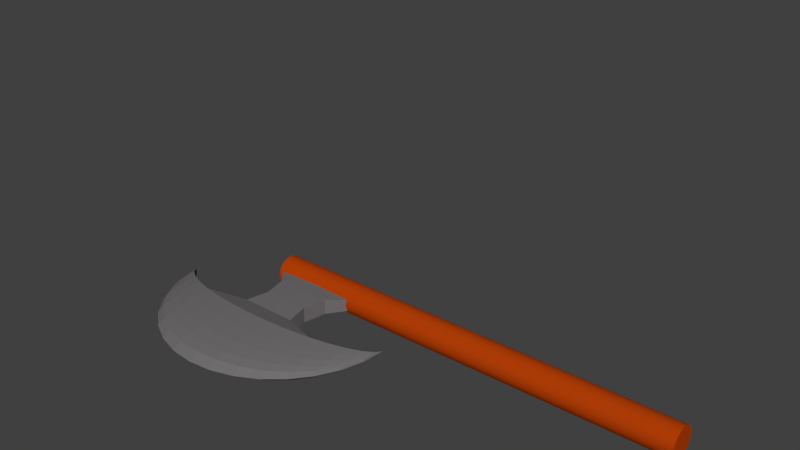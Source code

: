 # Source: Axe.blend  (saved by Blender 2.78.0; exported with 4.5.12 LTS)
import bpy
from mathutils import Matrix  # noqa: F401  (used for matrix-valued properties, if any)

bpy.ops.wm.read_factory_settings(use_empty=True)
scene = bpy.context.scene
scene.name = 'Scene'

# ---- collections
col_collection_1 = bpy.data.collections.new('Collection 1'); scene.collection.children.link(col_collection_1)

# ---- materials (node trees are filled in below, after node groups)
mat_wood = bpy.data.materials.new('Wood')
mat_wood.alpha_threshold = 0.0
mat_wood.use_transparent_shadow = False
mat_wood.diffuse_color = (0.4575, 0.04983, 0.002107, 1.0)
mat_wood.roughness = 0.5
mat_wood.specular_intensity = 0.0
mat_wood.line_color = (0.0, 0.0, 0.0, 1.0)
mat_steel = bpy.data.materials.new('Steel')
mat_steel.alpha_threshold = 0.0
mat_steel.use_transparent_shadow = False
mat_steel.diffuse_color = (0.1683, 0.159, 0.162, 1.0)
mat_steel.roughness = 0.5
mat_steel.specular_intensity = 1.0

# ---- material node trees

# ---- world
world_world = bpy.data.worlds.new('World'); scene.world = world_world
world_world.color = (0.05088, 0.05088, 0.05088)
world_world.use_sun_shadow = False
world_world.sun_shadow_jitter_overblur = 0.0
world_world.cycles.sampling_method = 'MANUAL'

# ---- meshes
me_cylinder = bpy.data.meshes.new('Cylinder')
me_cylinder.from_pydata([(-0.4894, -1.585e-07, 0.4058), (-0.1358, -0.0438, 1.788), (-0.114, -0.05064, 1.601), (-0.1067, -0.05295, 1.406), (-0.114, -0.05064, 1.211), (-0.1358, -0.0438, 1.023), (-0.298, -0.0579, 1.648), (-0.2943, -0.06035, 1.406), (-0.298, -0.0579, 1.17), (-0.4894, -0.06035, 1.601), (-0.4894, -0.06285, 1.406), (-0.4894, -0.06035, 1.211), (-0.6807, -0.0579, 1.648), (-0.6845, -0.06035, 1.406), (-0.6807, -0.0579, 1.17), (-0.564, -0.02344, 2.387), (-0.6358, -0.04598, 2.33), (-0.702, -0.06675, 2.237), (-0.76, -0.08495, 2.113), (-0.8076, -0.09989, 1.961), (-0.8429, -0.111, 1.788), (-0.8647, -0.1178, 1.601), (-0.872, -0.1201, 1.406), (-0.8647, -0.1178, 1.211), (-0.8429, -0.111, 1.023), (-0.8076, -0.09989, 0.8502), (-0.76, -0.08495, 0.6987), (-0.702, -0.06675, 0.5743), (-0.6358, -0.04598, 0.4819), (-0.564, -0.02344, 0.425), (-0.5978, -0.02109, 2.387), (-0.702, -0.04138, 2.33), (-0.798, -0.06007, 2.237), (-0.8822, -0.07645, 2.113), (-0.9513, -0.0899, 1.961), (-1.003, -0.09989, 1.788), (-1.034, -0.106, 1.601), (-1.045, -0.1081, 1.406), (-1.034, -0.106, 1.211), (-1.003, -0.09989, 1.023), (-0.9513, -0.0899, 0.8502), (-0.8822, -0.07645, 0.6987), (-0.798, -0.06007, 0.5743), (-0.702, -0.04138, 0.4819), (-0.5978, -0.02109, 0.425), (-0.6273, -0.01794, 2.387), (-0.76, -0.03519, 2.33), (-0.8822, -0.05108, 2.237), (-0.9894, -0.06502, 2.113), (-1.077, -0.07645, 1.961), (-1.143, -0.08495, 1.788), (-1.183, -0.09018, 1.601), (-1.196, -0.09195, 1.406), (-1.183, -0.09018, 1.211), (-1.143, -0.08495, 1.023), (-1.077, -0.07645, 0.8502), (-0.9894, -0.06502, 0.6987), (-0.8822, -0.05108, 0.5743), (-0.76, -0.03519, 0.4819), (-0.6273, -0.01794, 0.425), (-0.6516, -0.01409, 2.387), (-0.8076, -0.02765, 2.33), (-0.9513, -0.04014, 2.237), (-1.077, -0.05108, 2.113), (-1.181, -0.06007, 1.961), (-1.258, -0.06675, 1.788), (-1.305, -0.07086, 1.601), (-1.321, -0.07224, 1.406), (-1.305, -0.07086, 1.211), (-1.258, -0.06675, 1.023), (-1.181, -0.06007, 0.8502), (-1.077, -0.05108, 0.6987), (-0.9513, -0.04014, 0.5743), (-0.8076, -0.02765, 0.4819), (-0.6516, -0.01409, 0.425), (-0.6696, -0.009708, 2.387), (-0.8429, -0.01904, 2.33), (-1.003, -0.02765, 2.237), (-1.143, -0.03519, 2.113), (-1.258, -0.04138, 1.961), (-1.343, -0.04598, 1.788), (-1.395, -0.04881, 1.601), (-1.413, -0.04976, 1.406), (-1.395, -0.04881, 1.211), (-1.343, -0.04598, 1.023), (-1.258, -0.04138, 0.8502), (-1.143, -0.03519, 0.6987), (-1.003, -0.02765, 0.5743), (-0.8429, -0.01904, 0.4819), (-0.6696, -0.009708, 0.425), (-0.6845, -1.832e-07, 2.387), (-0.872, -2.141e-07, 2.33), (-1.045, -2.348e-07, 2.237), (-1.196, -2.479e-07, 2.113), (-1.321, -2.565e-07, 1.961), (-1.413, -2.88e-07, 1.788), (-1.47, -2.761e-07, 1.601), (-1.489, -2.766e-07, 1.406), (-1.47, -2.761e-07, 1.211), (-1.413, -2.88e-07, 1.023), (-1.321, -2.565e-07, 0.8502), (-1.196, -2.479e-07, 0.6987), (-1.045, -2.3e-07, 0.5743), (-0.872, -2.092e-07, 0.4819), (-0.6845, -1.846e-07, 0.425), (-0.6696, 0.009708, 2.387), (-0.8429, 0.01904, 2.33), (-1.003, 0.02765, 2.237), (-1.143, 0.03519, 2.113), (-1.258, 0.04138, 1.961), (-1.343, 0.04597, 1.788), (-1.395, 0.04881, 1.601), (-1.413, 0.04976, 1.406), (-1.395, 0.04881, 1.211), (-1.343, 0.04597, 1.023), (-1.258, 0.04138, 0.8502), (-1.143, 0.03519, 0.6987), (-1.003, 0.02765, 0.5743), (-0.8429, 0.01904, 0.4819), (-0.6696, 0.009708, 0.425), (-0.4894, -1.35e-07, 2.406), (-0.6516, 0.01409, 2.387), (-0.8076, 0.02765, 2.33), (-0.9513, 0.04014, 2.237), (-1.077, 0.05108, 2.113), (-1.181, 0.06007, 1.961), (-1.258, 0.06674, 1.788), (-1.305, 0.07086, 1.601), (-1.321, 0.07224, 1.406), (-1.305, 0.07086, 1.211), (-1.258, 0.06674, 1.023), (-1.181, 0.06007, 0.8502), (-1.077, 0.05108, 0.6987), (-0.9513, 0.04014, 0.5743), (-0.8076, 0.02765, 0.4819), (-0.6516, 0.01409, 0.425), (-0.6273, 0.01794, 2.387), (-0.76, 0.03519, 2.33), (-0.8822, 0.05108, 2.237), (-0.9894, 0.06502, 2.113), (-1.077, 0.07645, 1.961), (-1.143, 0.08495, 1.788), (-1.183, 0.09018, 1.601), (-1.196, 0.09195, 1.406), (-1.183, 0.09018, 1.211), (-1.143, 0.08495, 1.023), (-1.077, 0.07645, 0.8502), (-0.9894, 0.06502, 0.6987), (-0.8822, 0.05108, 0.5743), (-0.76, 0.03519, 0.4819), (-0.6273, 0.01794, 0.425), (-0.5978, 0.02109, 2.387), (-0.702, 0.04138, 2.33), (-0.798, 0.06007, 2.237), (-0.8822, 0.07645, 2.113), (-0.9513, 0.0899, 1.961), (-1.003, 0.09989, 1.788), (-1.034, 0.106, 1.601), (-1.045, 0.1081, 1.406), (-1.034, 0.106, 1.211), (-1.003, 0.09989, 1.023), (-0.9513, 0.0899, 0.8502), (-0.8822, 0.07645, 0.6987), (-0.798, 0.06007, 0.5743), (-0.702, 0.04138, 0.4819), (-0.5978, 0.02109, 0.425), (-0.564, 0.02344, 2.387), (-0.6358, 0.04597, 2.33), (-0.702, 0.06675, 2.237), (-0.76, 0.08495, 2.113), (-0.8076, 0.09989, 1.961), (-0.8429, 0.111, 1.788), (-0.8647, 0.1178, 1.601), (-0.872, 0.1201, 1.406), (-0.8647, 0.1178, 1.211), (-0.8429, 0.111, 1.023), (-0.8076, 0.09989, 0.8502), (-0.76, 0.08495, 0.6987), (-0.702, 0.06675, 0.5743), (-0.6358, 0.04597, 0.4819), (-0.564, 0.02344, 0.425), (-0.6807, 0.06718, 1.648), (-0.6845, 0.06963, 1.406), (-0.6807, 0.06718, 1.17), (-0.4894, 0.06963, 1.601), (-0.4894, 0.07213, 1.406), (-0.4894, 0.06963, 1.211), (-0.298, 0.06718, 1.648), (-0.2943, 0.06963, 1.406), (-0.298, 0.06718, 1.17), (-0.1358, 0.05309, 1.788), (-0.114, 0.05992, 1.601), (-0.1067, 0.06223, 1.406), (-0.114, 0.05992, 1.211), (-0.1358, 0.05309, 1.023), (0.07801, -3.65e-08, -1.794), (0.07801, -3.65e-08, 1.794), (0.07556, -0.02485, -1.794), (0.07556, -0.02485, 1.794), (0.06831, -0.04874, -1.794), (0.06831, -0.04874, 1.794), (0.05654, -0.07077, -1.794), (0.05654, -0.07077, 1.794), (0.0407, -0.09007, -1.794), (0.0407, -0.09007, 1.794), (0.0214, -0.1059, -1.794), (0.0214, -0.1059, 1.794), (-0.0006209, -0.1177, -1.794), (-0.0006209, -0.1177, 1.794), (-0.02452, -0.1249, -1.794), (-0.02452, -0.1249, 1.794), (-0.04937, -0.1274, -1.794), (-0.04937, -0.1274, 1.794), (-0.07422, -0.1249, -1.794), (-0.07422, -0.1249, 1.794), (-0.09811, -0.1177, -1.794), (-0.09811, -0.1177, 1.794), (-0.1201, -0.1059, -1.794), (-0.1201, -0.1059, 1.794), (-0.1394, -0.09007, -1.794), (-0.1394, -0.09007, 1.794), (-0.1553, -0.07077, -1.794), (-0.1553, -0.07077, 1.794), (-0.167, -0.04874, -1.794), (-0.167, -0.04874, 1.794), (-0.1743, -0.02485, -1.794), (-0.1743, -0.02485, 1.794), (-0.1767, -2.84e-08, -1.794), (-0.1767, -2.84e-08, 1.794), (-0.1743, 0.02485, -1.794), (-0.1743, 0.02485, 1.794), (-0.167, 0.04874, -1.794), (-0.167, 0.04874, 1.794), (-0.1553, 0.07077, -1.794), (-0.1553, 0.07077, 1.794), (-0.1394, 0.09007, -1.794), (-0.1394, 0.09007, 1.794), (-0.1201, 0.1059, -1.794), (-0.1201, 0.1059, 1.794), (-0.09811, 0.1177, -1.794), (-0.09811, 0.1177, 1.794), (-0.07422, 0.1249, -1.794), (-0.07422, 0.1249, 1.794), (-0.04937, 0.1274, -1.794), (-0.04937, 0.1274, 1.794), (-0.02452, 0.1249, -1.794), (-0.02452, 0.1249, 1.794), (-0.0006208, 0.1177, -1.794), (-0.0006208, 0.1177, 1.794), (0.0214, 0.1059, -1.794), (0.0214, 0.1059, 1.794), (0.0407, 0.09007, -1.794), (0.0407, 0.09007, 1.794), (0.05654, 0.07077, -1.794), (0.05654, 0.07077, 1.794), (0.06831, 0.04874, -1.794), (0.06831, 0.04874, 1.794), (0.07556, 0.02485, -1.794), (0.07556, 0.02485, 1.794)], [], [(19, 170, 169, 18), (3, 2, 6, 7), (4, 3, 7, 8), (17, 168, 167, 16), (18, 169, 168, 17), (181, 170, 19, 12), (7, 6, 9, 10), (8, 7, 10, 11), (16, 167, 166, 15), (10, 9, 12, 13), (11, 10, 13, 14), (15, 166, 120), (176, 175, 183), (26, 177, 176, 25), (27, 178, 177, 26), (194, 5, 8, 189), (13, 12, 21, 22), (29, 180, 179, 28), (14, 13, 22, 23), (11, 186, 189, 8), (29, 28, 43, 44), (22, 21, 36, 37), (15, 120, 30), (0, 29, 44), (23, 22, 37, 38), (16, 15, 30, 31), (24, 23, 38, 39), (17, 16, 31, 32), (25, 24, 39, 40), (18, 17, 32, 33), (26, 25, 40, 41), (19, 18, 33, 34), (27, 26, 41, 42), (20, 19, 34, 35), (28, 27, 42, 43), (21, 20, 35, 36), (33, 32, 47, 48), (41, 40, 55, 56), (34, 33, 48, 49), (42, 41, 56, 57), (35, 34, 49, 50), (43, 42, 57, 58), (36, 35, 50, 51), (44, 43, 58, 59), (37, 36, 51, 52), (30, 120, 45), (0, 44, 59), (38, 37, 52, 53), (31, 30, 45, 46), (39, 38, 53, 54), (32, 31, 46, 47), (40, 39, 54, 55), (52, 51, 66, 67), (45, 120, 60), (0, 59, 74), (53, 52, 67, 68), (46, 45, 60, 61), (54, 53, 68, 69), (47, 46, 61, 62), (55, 54, 69, 70), (48, 47, 62, 63), (56, 55, 70, 71), (49, 48, 63, 64), (57, 56, 71, 72), (50, 49, 64, 65), (58, 57, 72, 73), (51, 50, 65, 66), (59, 58, 73, 74), (71, 70, 85, 86), (64, 63, 78, 79), (72, 71, 86, 87), (65, 64, 79, 80), (73, 72, 87, 88), (66, 65, 80, 81), (74, 73, 88, 89), (67, 66, 81, 82), (60, 120, 75), (0, 74, 89), (68, 67, 82, 83), (61, 60, 75, 76), (69, 68, 83, 84), (62, 61, 76, 77), (70, 69, 84, 85), (63, 62, 77, 78), (75, 120, 90), (0, 89, 104), (83, 82, 97, 98), (76, 75, 90, 91), (84, 83, 98, 99), (77, 76, 91, 92), (85, 84, 99, 100), (78, 77, 92, 93), (86, 85, 100, 101), (79, 78, 93, 94), (87, 86, 101, 102), (80, 79, 94, 95), (88, 87, 102, 103), (81, 80, 95, 96), (89, 88, 103, 104), (82, 81, 96, 97), (102, 101, 116, 117), (95, 94, 109, 110), (103, 102, 117, 118), (96, 95, 110, 111), (104, 103, 118, 119), (97, 96, 111, 112), (90, 120, 105), (0, 104, 119), (98, 97, 112, 113), (91, 90, 105, 106), (99, 98, 113, 114), (92, 91, 106, 107), (100, 99, 114, 115), (93, 92, 107, 108), (101, 100, 115, 116), (94, 93, 108, 109), (114, 113, 129, 130), (107, 106, 122, 123), (115, 114, 130, 131), (108, 107, 123, 124), (116, 115, 131, 132), (109, 108, 124, 125), (117, 116, 132, 133), (110, 109, 125, 126), (118, 117, 133, 134), (111, 110, 126, 127), (119, 118, 134, 135), (112, 111, 127, 128), (105, 120, 121), (0, 119, 135), (113, 112, 128, 129), (106, 105, 121, 122), (134, 133, 148, 149), (127, 126, 141, 142), (135, 134, 149, 150), (128, 127, 142, 143), (121, 120, 136), (0, 135, 150), (129, 128, 143, 144), (122, 121, 136, 137), (130, 129, 144, 145), (123, 122, 137, 138), (131, 130, 145, 146), (124, 123, 138, 139), (132, 131, 146, 147), (125, 124, 139, 140), (133, 132, 147, 148), (126, 125, 140, 141), (138, 137, 152, 153), (146, 145, 160, 161), (139, 138, 153, 154), (147, 146, 161, 162), (140, 139, 154, 155), (148, 147, 162, 163), (141, 140, 155, 156), (149, 148, 163, 164), (142, 141, 156, 157), (150, 149, 164, 165), (143, 142, 157, 158), (136, 120, 151), (0, 150, 165), (144, 143, 158, 159), (137, 136, 151, 152), (145, 144, 159, 160), (157, 156, 171, 172), (165, 164, 179, 180), (158, 157, 172, 173), (151, 120, 166), (0, 165, 180), (159, 158, 173, 174), (152, 151, 166, 167), (160, 159, 174, 175), (153, 152, 167, 168), (161, 160, 175, 176), (154, 153, 168, 169), (162, 161, 176, 177), (155, 154, 169, 170), (163, 162, 177, 178), (156, 155, 170, 171), (164, 163, 178, 179), (25, 14, 24), (173, 172, 181, 182), (28, 179, 178, 27), (0, 180, 29), (174, 173, 182, 183), (174, 183, 175), (182, 181, 184, 185), (183, 182, 185, 186), (24, 14, 23), (14, 183, 186, 11), (4, 8, 5), (185, 184, 187, 188), (186, 185, 188, 189), (2, 1, 6), (188, 187, 191, 192), (189, 188, 192, 193), (194, 189, 193), (187, 190, 191), (21, 12, 20), (181, 172, 171), (171, 170, 181), (9, 184, 181, 12), (184, 9, 6, 187), (190, 187, 6, 1), (19, 20, 12), (183, 14, 25, 176), (195, 196, 198, 197), (197, 198, 200, 199), (199, 200, 202, 201), (201, 202, 204, 203), (203, 204, 206, 205), (205, 206, 208, 207), (207, 208, 210, 209), (209, 210, 212, 211), (211, 212, 214, 213), (213, 214, 216, 215), (215, 216, 218, 217), (217, 218, 220, 219), (219, 220, 222, 221), (221, 222, 224, 223), (223, 224, 226, 225), (225, 226, 228, 227), (227, 228, 230, 229), (229, 230, 232, 231), (231, 232, 234, 233), (233, 234, 236, 235), (235, 236, 238, 237), (237, 238, 240, 239), (239, 240, 242, 241), (241, 242, 244, 243), (243, 244, 246, 245), (245, 246, 248, 247), (247, 248, 250, 249), (249, 250, 252, 251), (251, 252, 254, 253), (253, 254, 256, 255), (198, 196, 258, 256, 254, 252, 250, 248, 246, 244, 242, 240, 238, 236, 234, 232, 230, 228, 226, 224, 222, 220, 218, 216, 214, 212, 210, 208, 206, 204, 202, 200), (255, 256, 258, 257), (257, 258, 196, 195), (195, 197, 199, 201, 203, 205, 207, 209, 211, 213, 215, 217, 219, 221, 223, 225, 227, 229, 231, 233, 235, 237, 239, 241, 243, 245, 247, 249, 251, 253, 255, 257)])
me_cylinder.polygons.foreach_set('material_index', [1, 1, 1, 1, 1, 1, 1, 1, 1, 1, 1, 1, 1, 1, 1, 1, 1, 1, 1, 1, 1, 1, 1, 1, 1, 1, 1, 1, 1, 1, 1, 1, 1, 1, 1, 1, 1, 1, 1, 1, 1, 1, 1, 1, 1, 1, 1, 1, 1, 1, 1, 1, 1, 1, 1, 1, 1, 1, 1, 1, 1, 1, 1, 1, 1, 1, 1, 1, 1, 1, 1, 1, 1, 1, 1, 1, 1, 1, 1, 1, 1, 1, 1, 1, 1, 1, 1, 1, 1, 1, 1, 1, 1, 1, 1, 1, 1, 1, 1, 1, 1, 1, 1, 1, 1, 1, 1, 1, 1, 1, 1, 1, 1, 1, 1, 1, 1, 1, 1, 1, 1, 1, 1, 1, 1, 1, 1, 1, 1, 1, 1, 1, 1, 1, 1, 1, 1, 1, 1, 1, 1, 1, 1, 1, 1, 1, 1, 1, 1, 1, 1, 1, 1, 1, 1, 1, 1, 1, 1, 1, 1, 1, 1, 1, 1, 1, 1, 1, 1, 1, 1, 1, 1, 1, 1, 1, 1, 1, 1, 1, 1, 1, 1, 1, 1, 1, 1, 1, 1, 1, 1, 1, 1, 1, 1, 1, 1, 1, 1, 1, 1, 1, 1, 1, 1, 1, 0, 0, 0, 0, 0, 0, 0, 0, 0, 0, 0, 0, 0, 0, 0, 0, 0, 0, 0, 0, 0, 0, 0, 0, 0, 0, 0, 0, 0, 0, 0, 0, 0, 0])
me_cylinder.materials.append(mat_wood)
me_cylinder.materials.append(mat_steel)
me_cylinder.use_remesh_preserve_volume = False
me_cylinder.use_remesh_preserve_attributes = False
me_cylinder.use_mirror_vertex_groups = False
me_cylinder.update()
arm_armature = bpy.data.armatures.new('Armature')  # bones are not reproduced

# ---- objects
ob_armature = bpy.data.objects.new('Armature', arm_armature)
ob_axe = bpy.data.objects.new('Axe', me_cylinder)

# ---- transforms, parenting, visibility, modifiers, constraints
ob_armature.location = (0.0, 0.0, 0.0)
ob_armature.rotation_euler = (0.0, 0.0, 1.571)
ob_armature.lineart.crease_threshold = 0.0
ob_axe.parent = ob_armature
ob_axe.matrix_parent_inverse = Matrix(((1.0, 0.0, 0.0, 0.0), (0.0, 0.0, 1.0, -1.0), (0.0, -1.0, 0.0, 0.0), (0.0, 0.0, 0.0, 1.0)))
ob_axe.location = (0.0, 0.0, 0.9419)
ob_axe.lineart.crease_threshold = 0.0

# ---- collection membership
col_collection_1.objects.link(ob_armature)
col_collection_1.objects.link(ob_axe)

# ---- scene / render settings (as saved in the file)
scene.frame_start = 1; scene.frame_end = 250; scene.frame_set(1)
scene.render.engine = 'BLENDER_EEVEE_NEXT'
scene.render.resolution_percentage = 50
scene.render.dither_intensity = 0.0
scene.cycles.use_denoising = False
scene.cycles.samples = 128
scene.cycles.sampling_pattern = 'TABULATED_SOBOL'
scene.cycles.light_sampling_threshold = 0.0
scene.cycles.use_adaptive_sampling = False
scene.cycles.use_light_tree = False
scene.cycles.blur_glossy = 0.0
scene.cycles.sample_clamp_indirect = 0.0
scene.view_settings.view_transform = 'Standard'
bpy.context.view_layer.update()

# ---- added for rendering (the .blend has no active camera and no usable light): camera, sun
cam_auto = bpy.data.cameras.new('AutoCamera')
cam_auto.lens = 50.0
cam_auto.sensor_width = 36.0
cam_auto.clip_end = 1000.0
ob_auto_camera = bpy.data.objects.new('AutoCamera', cam_auto)
scene.collection.objects.link(ob_auto_camera)
ob_auto_camera.location = (4.15394, -5.69041, 4.57108)
ob_auto_camera.rotation_euler = (1.09748, -7.21219e-08, 0.694738)
scene.camera = ob_auto_camera
light_auto_sun = bpy.data.lights.new('AutoSun', 'SUN')
light_auto_sun.energy = 3.0
light_auto_sun.angle = 0.0523599
ob_auto_sun = bpy.data.objects.new('AutoSun', light_auto_sun)
scene.collection.objects.link(ob_auto_sun)
ob_auto_sun.rotation_euler = (0.872665, 0.174533, 0.523599)
bpy.context.view_layer.update()
